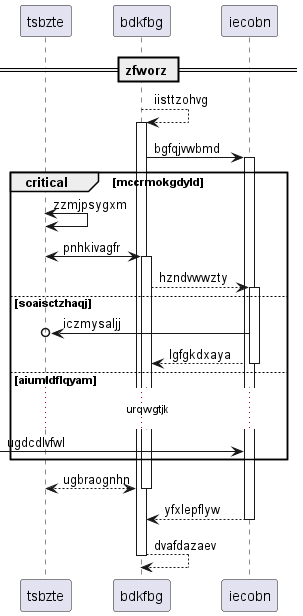

The diagram above was rendered by PlantUML. Its source (embedded in the PNG):
@startuml
participant tsbzte as 0
participant bdkfbg as 1
participant iecobn as 2
== zfworz ==
1 --> 1++ : iisttzohvg
1 -> 2++ : bgfqjvwbmd
critical mccrmokgdyld
0 <-> 0: zzmjpsygxm
0 <-> 1++ : pnhkivagfr
1 --> 2++ : hzndvwwzty
else soaisctzhaqj
2 ->o 0: iczmysaljj
return lgfgkdxaya
else aiumldflqyam
...urqwgtjk...
 [-> 2: ugdcdlvfwl
end
return ugbraognhn
return yfxlepflyw
return dvafdazaev
@enduml